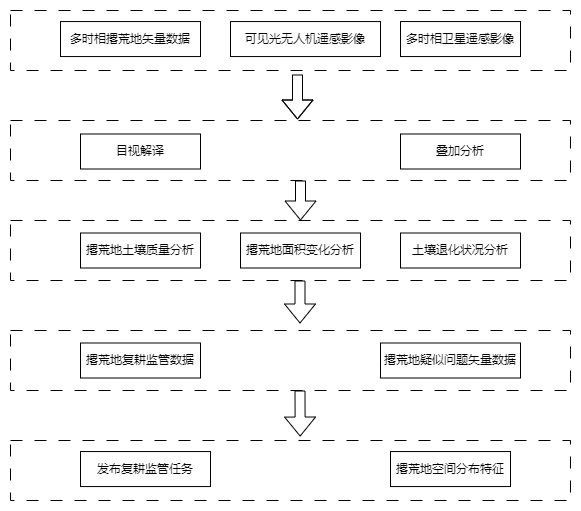

The diagram above was exported from draw.io. Its source (the exported page's mxGraphModel, read from the mxfile embedded in the PNG):
<mxGraphModel dx="1434" dy="738" grid="1" gridSize="10" guides="1" tooltips="1" connect="1" arrows="1" fold="1" page="1" pageScale="1" pageWidth="900" pageHeight="1600" math="0" shadow="0">
  <root>
    <mxCell id="0" />
    <mxCell id="1" parent="0" />
    <mxCell id="8GKyTfsWxNbbxCT-tOfK-8" value="" style="rounded=0;whiteSpace=wrap;html=1;dashed=1;dashPattern=12 12;" parent="1" vertex="1">
      <mxGeometry x="170" y="270" width="560" height="60" as="geometry" />
    </mxCell>
    <mxCell id="womFPRaeuXH6ECmNfBCx-7" value="撂荒地土壤质量分析" style="rounded=0;whiteSpace=wrap;html=1;" parent="1" vertex="1">
      <mxGeometry x="240" y="282.5" width="120" height="35" as="geometry" />
    </mxCell>
    <mxCell id="8GKyTfsWxNbbxCT-tOfK-1" value="撂荒地面积变化分析" style="rounded=0;whiteSpace=wrap;html=1;" parent="1" vertex="1">
      <mxGeometry x="400" y="282.5" width="120" height="35" as="geometry" />
    </mxCell>
    <mxCell id="8GKyTfsWxNbbxCT-tOfK-12" value="" style="shape=flexArrow;endArrow=classic;html=1;rounded=0;" parent="1" edge="1">
      <mxGeometry width="50" height="50" relative="1" as="geometry">
        <mxPoint x="457" y="124" as="sourcePoint" />
        <mxPoint x="457" y="169" as="targetPoint" />
        <Array as="points">
          <mxPoint x="457" y="149" />
        </Array>
      </mxGeometry>
    </mxCell>
    <mxCell id="8GKyTfsWxNbbxCT-tOfK-14" value="" style="shape=flexArrow;endArrow=classic;html=1;rounded=0;" parent="1" edge="1">
      <mxGeometry width="50" height="50" relative="1" as="geometry">
        <mxPoint x="459.5" y="330" as="sourcePoint" />
        <mxPoint x="459.5" y="373" as="targetPoint" />
      </mxGeometry>
    </mxCell>
    <mxCell id="8GKyTfsWxNbbxCT-tOfK-15" value="" style="group" parent="1" vertex="1" connectable="0">
      <mxGeometry x="170" y="380" width="560" height="60" as="geometry" />
    </mxCell>
    <mxCell id="8GKyTfsWxNbbxCT-tOfK-9" value="" style="rounded=0;whiteSpace=wrap;html=1;dashed=1;dashPattern=12 12;" parent="8GKyTfsWxNbbxCT-tOfK-15" vertex="1">
      <mxGeometry width="560" height="60" as="geometry" />
    </mxCell>
    <mxCell id="8GKyTfsWxNbbxCT-tOfK-2" value="撂荒地复耕监管数据" style="rounded=0;whiteSpace=wrap;html=1;" parent="8GKyTfsWxNbbxCT-tOfK-15" vertex="1">
      <mxGeometry x="70" y="12.50157894736842" width="120" height="35" as="geometry" />
    </mxCell>
    <mxCell id="8GKyTfsWxNbbxCT-tOfK-3" value="撂荒地疑似问题矢量数据" style="rounded=0;whiteSpace=wrap;html=1;" parent="8GKyTfsWxNbbxCT-tOfK-15" vertex="1">
      <mxGeometry x="370" y="12.50157894736842" width="140" height="35" as="geometry" />
    </mxCell>
    <mxCell id="8GKyTfsWxNbbxCT-tOfK-16" value="" style="group" parent="1" vertex="1" connectable="0">
      <mxGeometry x="170" y="490" width="560" height="60" as="geometry" />
    </mxCell>
    <mxCell id="8GKyTfsWxNbbxCT-tOfK-10" value="" style="rounded=0;whiteSpace=wrap;html=1;dashed=1;dashPattern=12 12;" parent="8GKyTfsWxNbbxCT-tOfK-16" vertex="1">
      <mxGeometry width="560" height="60" as="geometry" />
    </mxCell>
    <mxCell id="8GKyTfsWxNbbxCT-tOfK-4" value="发布复耕监管任务" style="rounded=0;whiteSpace=wrap;html=1;" parent="8GKyTfsWxNbbxCT-tOfK-16" vertex="1">
      <mxGeometry x="70" y="11.052631578947368" width="130" height="35" as="geometry" />
    </mxCell>
    <mxCell id="8GKyTfsWxNbbxCT-tOfK-5" value="撂荒地空间分布特征" style="rounded=0;whiteSpace=wrap;html=1;" parent="8GKyTfsWxNbbxCT-tOfK-16" vertex="1">
      <mxGeometry x="380" y="11.052631578947368" width="120" height="35" as="geometry" />
    </mxCell>
    <mxCell id="8GKyTfsWxNbbxCT-tOfK-17" value="" style="group" parent="1" vertex="1" connectable="0">
      <mxGeometry x="170" y="60" width="560" height="60" as="geometry" />
    </mxCell>
    <mxCell id="8GKyTfsWxNbbxCT-tOfK-6" value="" style="rounded=0;whiteSpace=wrap;html=1;dashed=1;dashPattern=12 12;" parent="8GKyTfsWxNbbxCT-tOfK-17" vertex="1">
      <mxGeometry width="560" height="60" as="geometry" />
    </mxCell>
    <mxCell id="womFPRaeuXH6ECmNfBCx-1" value="多时相卫星遥感影像" style="rounded=0;whiteSpace=wrap;html=1;" parent="8GKyTfsWxNbbxCT-tOfK-17" vertex="1">
      <mxGeometry x="390" y="11.052631578947368" width="120" height="35" as="geometry" />
    </mxCell>
    <mxCell id="womFPRaeuXH6ECmNfBCx-2" value="可见光无人机遥感影像" style="rounded=0;whiteSpace=wrap;html=1;" parent="8GKyTfsWxNbbxCT-tOfK-17" vertex="1">
      <mxGeometry x="220" y="11.05" width="150" height="35" as="geometry" />
    </mxCell>
    <mxCell id="womFPRaeuXH6ECmNfBCx-3" value="多时相撂荒地矢量数据" style="rounded=0;whiteSpace=wrap;html=1;" parent="8GKyTfsWxNbbxCT-tOfK-17" vertex="1">
      <mxGeometry x="50" y="11.052631578947368" width="140" height="35" as="geometry" />
    </mxCell>
    <mxCell id="8GKyTfsWxNbbxCT-tOfK-19" value="" style="shape=flexArrow;endArrow=classic;html=1;rounded=0;exitX=0.514;exitY=0.989;exitDx=0;exitDy=0;exitPerimeter=0;" parent="1" edge="1">
      <mxGeometry width="50" height="50" relative="1" as="geometry">
        <mxPoint x="459.50000000000017" y="440.00499999999994" as="sourcePoint" />
        <mxPoint x="459.66" y="486.05" as="targetPoint" />
      </mxGeometry>
    </mxCell>
    <mxCell id="8GKyTfsWxNbbxCT-tOfK-7" value="" style="rounded=0;whiteSpace=wrap;html=1;dashed=1;dashPattern=12 12;" parent="1" vertex="1">
      <mxGeometry x="170" y="170" width="560" height="60" as="geometry" />
    </mxCell>
    <mxCell id="womFPRaeuXH6ECmNfBCx-4" value="目视解译" style="rounded=0;whiteSpace=wrap;html=1;" parent="1" vertex="1">
      <mxGeometry x="240" y="183.5" width="120" height="35" as="geometry" />
    </mxCell>
    <mxCell id="womFPRaeuXH6ECmNfBCx-5" value="叠加分析" style="rounded=0;whiteSpace=wrap;html=1;" parent="1" vertex="1">
      <mxGeometry x="560" y="183.5" width="120" height="35" as="geometry" />
    </mxCell>
    <mxCell id="LLe4u8gB-_2cn2rZBEIt-1" value="" style="shape=flexArrow;endArrow=classic;html=1;rounded=0;exitX=0.514;exitY=1;exitDx=0;exitDy=0;exitPerimeter=0;" parent="1" edge="1">
      <mxGeometry width="50" height="50" relative="1" as="geometry">
        <mxPoint x="460.00000000000017" y="230" as="sourcePoint" />
        <mxPoint x="460" y="270" as="targetPoint" />
      </mxGeometry>
    </mxCell>
    <mxCell id="NDllTVDG_8uXoWZ1Pg-S-1" value="土壤退化状况分析" style="rounded=0;whiteSpace=wrap;html=1;" vertex="1" parent="1">
      <mxGeometry x="560" y="282.5" width="120" height="35" as="geometry" />
    </mxCell>
  </root>
</mxGraphModel>